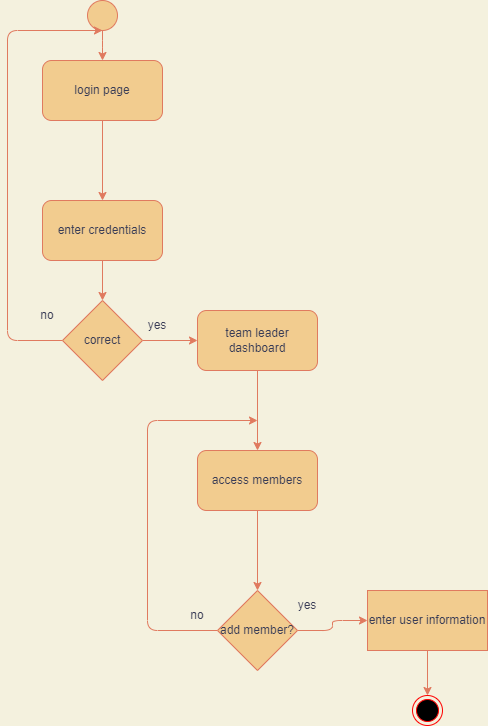

The diagram above was exported from draw.io. Its source (the exported page's mxGraphModel, read from the mxfile embedded in the PNG):
<mxGraphModel dx="853" dy="482" grid="1" gridSize="10" guides="1" tooltips="1" connect="1" arrows="1" fold="1" page="1" pageScale="1" pageWidth="850" pageHeight="1100" background="#F4F1DE" math="0" shadow="0">
  <root>
    <mxCell id="0" />
    <mxCell id="1" parent="0" />
    <mxCell id="9w2Cf-DXWKdfsoUghtk4-25" style="edgeStyle=orthogonalEdgeStyle;curved=0;rounded=1;sketch=0;orthogonalLoop=1;jettySize=auto;html=1;fontColor=#393C56;strokeColor=#E07A5F;fillColor=#F2CC8F;" edge="1" parent="1" source="9w2Cf-DXWKdfsoUghtk4-24" target="9w2Cf-DXWKdfsoUghtk4-26">
      <mxGeometry relative="1" as="geometry">
        <mxPoint x="385" y="360" as="targetPoint" />
      </mxGeometry>
    </mxCell>
    <mxCell id="9w2Cf-DXWKdfsoUghtk4-24" value="" style="ellipse;whiteSpace=wrap;html=1;aspect=fixed;rounded=0;sketch=0;fontColor=#393C56;strokeColor=#E07A5F;fillColor=#F2CC8F;" vertex="1" parent="1">
      <mxGeometry x="370" y="270" width="30" height="30" as="geometry" />
    </mxCell>
    <mxCell id="9w2Cf-DXWKdfsoUghtk4-28" value="" style="edgeStyle=orthogonalEdgeStyle;curved=0;rounded=1;sketch=0;orthogonalLoop=1;jettySize=auto;html=1;fontColor=#393C56;strokeColor=#E07A5F;fillColor=#F2CC8F;" edge="1" parent="1" source="9w2Cf-DXWKdfsoUghtk4-26" target="9w2Cf-DXWKdfsoUghtk4-27">
      <mxGeometry relative="1" as="geometry" />
    </mxCell>
    <mxCell id="9w2Cf-DXWKdfsoUghtk4-26" value="login page" style="rounded=1;whiteSpace=wrap;html=1;sketch=0;fontColor=#393C56;strokeColor=#E07A5F;fillColor=#F2CC8F;" vertex="1" parent="1">
      <mxGeometry x="325" y="330" width="120" height="60" as="geometry" />
    </mxCell>
    <mxCell id="9w2Cf-DXWKdfsoUghtk4-30" style="edgeStyle=orthogonalEdgeStyle;curved=0;rounded=1;sketch=0;orthogonalLoop=1;jettySize=auto;html=1;entryX=0.5;entryY=0;entryDx=0;entryDy=0;fontColor=#393C56;strokeColor=#E07A5F;fillColor=#F2CC8F;" edge="1" parent="1" source="9w2Cf-DXWKdfsoUghtk4-27" target="9w2Cf-DXWKdfsoUghtk4-29">
      <mxGeometry relative="1" as="geometry" />
    </mxCell>
    <mxCell id="9w2Cf-DXWKdfsoUghtk4-27" value="enter credentials" style="whiteSpace=wrap;html=1;fillColor=#F2CC8F;strokeColor=#E07A5F;fontColor=#393C56;rounded=1;sketch=0;" vertex="1" parent="1">
      <mxGeometry x="325" y="470" width="120" height="60" as="geometry" />
    </mxCell>
    <mxCell id="9w2Cf-DXWKdfsoUghtk4-31" style="edgeStyle=orthogonalEdgeStyle;curved=0;rounded=1;sketch=0;orthogonalLoop=1;jettySize=auto;html=1;fontColor=#393C56;strokeColor=#E07A5F;fillColor=#F2CC8F;" edge="1" parent="1" source="9w2Cf-DXWKdfsoUghtk4-29">
      <mxGeometry relative="1" as="geometry">
        <mxPoint x="385" y="300" as="targetPoint" />
        <Array as="points">
          <mxPoint x="290" y="610" />
          <mxPoint x="290" y="300" />
        </Array>
      </mxGeometry>
    </mxCell>
    <mxCell id="9w2Cf-DXWKdfsoUghtk4-32" style="edgeStyle=orthogonalEdgeStyle;curved=0;rounded=1;sketch=0;orthogonalLoop=1;jettySize=auto;html=1;fontColor=#393C56;strokeColor=#E07A5F;fillColor=#F2CC8F;" edge="1" parent="1" source="9w2Cf-DXWKdfsoUghtk4-29" target="9w2Cf-DXWKdfsoUghtk4-36">
      <mxGeometry relative="1" as="geometry">
        <mxPoint x="480" y="610" as="targetPoint" />
      </mxGeometry>
    </mxCell>
    <mxCell id="9w2Cf-DXWKdfsoUghtk4-29" value="correct" style="rhombus;whiteSpace=wrap;html=1;rounded=0;sketch=0;fontColor=#393C56;strokeColor=#E07A5F;fillColor=#F2CC8F;" vertex="1" parent="1">
      <mxGeometry x="345" y="570" width="80" height="80" as="geometry" />
    </mxCell>
    <mxCell id="9w2Cf-DXWKdfsoUghtk4-34" value="yes" style="text;html=1;strokeColor=none;fillColor=none;align=center;verticalAlign=middle;whiteSpace=wrap;rounded=0;sketch=0;fontColor=#393C56;" vertex="1" parent="1">
      <mxGeometry x="410" y="580" width="60" height="30" as="geometry" />
    </mxCell>
    <mxCell id="9w2Cf-DXWKdfsoUghtk4-35" value="no" style="text;html=1;strokeColor=none;fillColor=none;align=center;verticalAlign=middle;whiteSpace=wrap;rounded=0;sketch=0;fontColor=#393C56;" vertex="1" parent="1">
      <mxGeometry x="300" y="570" width="60" height="30" as="geometry" />
    </mxCell>
    <mxCell id="9w2Cf-DXWKdfsoUghtk4-38" value="" style="edgeStyle=orthogonalEdgeStyle;curved=0;rounded=1;sketch=0;orthogonalLoop=1;jettySize=auto;html=1;fontColor=#393C56;strokeColor=#E07A5F;fillColor=#F2CC8F;" edge="1" parent="1" source="9w2Cf-DXWKdfsoUghtk4-36" target="9w2Cf-DXWKdfsoUghtk4-37">
      <mxGeometry relative="1" as="geometry" />
    </mxCell>
    <mxCell id="9w2Cf-DXWKdfsoUghtk4-36" value="team leader dashboard" style="rounded=1;whiteSpace=wrap;html=1;sketch=0;fontColor=#393C56;strokeColor=#E07A5F;fillColor=#F2CC8F;" vertex="1" parent="1">
      <mxGeometry x="480" y="580" width="120" height="60" as="geometry" />
    </mxCell>
    <mxCell id="9w2Cf-DXWKdfsoUghtk4-45" value="" style="edgeStyle=orthogonalEdgeStyle;curved=0;rounded=1;sketch=0;orthogonalLoop=1;jettySize=auto;html=1;fontColor=#393C56;strokeColor=#E07A5F;fillColor=#F2CC8F;" edge="1" parent="1" source="9w2Cf-DXWKdfsoUghtk4-37">
      <mxGeometry relative="1" as="geometry">
        <mxPoint x="540" y="860" as="targetPoint" />
      </mxGeometry>
    </mxCell>
    <mxCell id="9w2Cf-DXWKdfsoUghtk4-37" value="access members" style="whiteSpace=wrap;html=1;fillColor=#F2CC8F;strokeColor=#E07A5F;fontColor=#393C56;rounded=1;sketch=0;" vertex="1" parent="1">
      <mxGeometry x="480" y="720" width="120" height="60" as="geometry" />
    </mxCell>
    <mxCell id="9w2Cf-DXWKdfsoUghtk4-50" style="edgeStyle=orthogonalEdgeStyle;curved=0;rounded=1;sketch=0;orthogonalLoop=1;jettySize=auto;html=1;fontColor=#393C56;strokeColor=#E07A5F;fillColor=#F2CC8F;" edge="1" parent="1" source="9w2Cf-DXWKdfsoUghtk4-49" target="9w2Cf-DXWKdfsoUghtk4-55">
      <mxGeometry relative="1" as="geometry">
        <mxPoint x="640" y="900" as="targetPoint" />
      </mxGeometry>
    </mxCell>
    <mxCell id="9w2Cf-DXWKdfsoUghtk4-51" style="edgeStyle=orthogonalEdgeStyle;curved=0;rounded=1;sketch=0;orthogonalLoop=1;jettySize=auto;html=1;fontColor=#393C56;strokeColor=#E07A5F;fillColor=#F2CC8F;" edge="1" parent="1" source="9w2Cf-DXWKdfsoUghtk4-49">
      <mxGeometry relative="1" as="geometry">
        <mxPoint x="540" y="690" as="targetPoint" />
        <Array as="points">
          <mxPoint x="430" y="900" />
          <mxPoint x="430" y="690" />
        </Array>
      </mxGeometry>
    </mxCell>
    <mxCell id="9w2Cf-DXWKdfsoUghtk4-49" value="add member?" style="rhombus;whiteSpace=wrap;html=1;rounded=0;sketch=0;fontColor=#393C56;strokeColor=#E07A5F;fillColor=#F2CC8F;" vertex="1" parent="1">
      <mxGeometry x="500" y="860" width="80" height="80" as="geometry" />
    </mxCell>
    <mxCell id="9w2Cf-DXWKdfsoUghtk4-53" value="yes" style="text;html=1;strokeColor=none;fillColor=none;align=center;verticalAlign=middle;whiteSpace=wrap;rounded=0;sketch=0;fontColor=#393C56;" vertex="1" parent="1">
      <mxGeometry x="560" y="860" width="60" height="30" as="geometry" />
    </mxCell>
    <mxCell id="9w2Cf-DXWKdfsoUghtk4-54" value="no" style="text;html=1;strokeColor=none;fillColor=none;align=center;verticalAlign=middle;whiteSpace=wrap;rounded=0;sketch=0;fontColor=#393C56;" vertex="1" parent="1">
      <mxGeometry x="450" y="870" width="60" height="30" as="geometry" />
    </mxCell>
    <mxCell id="9w2Cf-DXWKdfsoUghtk4-56" style="edgeStyle=orthogonalEdgeStyle;curved=0;rounded=1;sketch=0;orthogonalLoop=1;jettySize=auto;html=1;fontColor=#393C56;strokeColor=#E07A5F;fillColor=#F2CC8F;" edge="1" parent="1" source="9w2Cf-DXWKdfsoUghtk4-55" target="9w2Cf-DXWKdfsoUghtk4-57">
      <mxGeometry relative="1" as="geometry">
        <mxPoint x="710" y="980" as="targetPoint" />
      </mxGeometry>
    </mxCell>
    <mxCell id="9w2Cf-DXWKdfsoUghtk4-55" value="enter user information" style="rounded=0;whiteSpace=wrap;html=1;sketch=0;fontColor=#393C56;strokeColor=#E07A5F;fillColor=#F2CC8F;" vertex="1" parent="1">
      <mxGeometry x="650" y="860" width="120" height="60" as="geometry" />
    </mxCell>
    <mxCell id="9w2Cf-DXWKdfsoUghtk4-57" value="" style="ellipse;html=1;shape=endState;fillColor=#000000;strokeColor=#ff0000;rounded=0;sketch=0;fontColor=#393C56;" vertex="1" parent="1">
      <mxGeometry x="695" y="965" width="30" height="30" as="geometry" />
    </mxCell>
  </root>
</mxGraphModel>